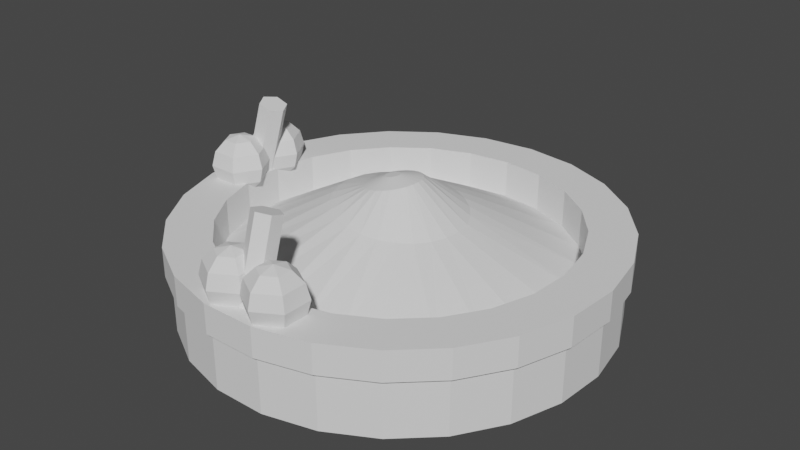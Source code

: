 # Source: fuente.blend  (saved by Blender 2.82.7; exported with 4.5.12 LTS)
import bpy
from mathutils import Matrix  # noqa: F401  (used for matrix-valued properties, if any)

bpy.ops.wm.read_factory_settings(use_empty=True)
scene = bpy.context.scene
scene.name = 'Scene'

# ---- collections
col_collection = bpy.data.collections.new('Collection'); scene.collection.children.link(col_collection)

# ---- world
world_world = bpy.data.worlds.new('World'); scene.world = world_world
world_world.use_nodes = True; world_world.node_tree.nodes.clear()
_N = world_world.node_tree.nodes; _L = world_world.node_tree.links
n0 = _N.new('ShaderNodeOutputWorld'); n0.name = 'World Output'; n0.location = (300, 300)
n1 = _N.new('ShaderNodeBackground'); n1.name = 'Background'; n1.location = (10, 300)
n1.inputs[0].default_value = (0.05088, 0.05088, 0.05088, 1.0)
_L.new(n1.outputs[0], n0.inputs[0])
n0.is_active_output = True
world_world.color = (0.05088, 0.05088, 0.05088)
world_world.use_sun_shadow = False
world_world.sun_shadow_jitter_overblur = 0.0

# ---- meshes
me_cylinder = bpy.data.meshes.new('Cylinder')
me_cylinder.from_pydata([(0.0, 1.0, -0.3), (0.0, 1.0, -0.02738), (0.2487, 0.9686, -0.3), (0.2487, 0.9686, -0.02738), (0.4818, 0.8763, -0.3), (0.4818, 0.8763, -0.02738), (0.6845, 0.729, -0.3), (0.6845, 0.729, -0.02738), (0.8443, 0.5358, -0.3), (0.8443, 0.5358, -0.02738), (0.9511, 0.309, -0.3), (0.9511, 0.309, -0.02738), (0.998, 0.06279, -0.3), (0.998, 0.06279, -0.02738), (0.9823, -0.1874, -0.3), (0.9823, -0.1874, -0.02738), (0.9048, -0.4258, -0.3), (0.9048, -0.4258, -0.02738), (0.7705, -0.6374, -0.3), (0.7705, -0.6374, -0.02738), (0.5878, -0.809, -0.3), (0.5878, -0.809, -0.02738), (0.3681, -0.9298, -0.3), (0.3681, -0.9298, -0.02738), (0.1253, -0.9921, -0.3), (0.1253, -0.9921, -0.02738), (-0.1253, -0.9921, -0.3), (-0.1253, -0.9921, -0.02738), (-0.3681, -0.9298, -0.3), (-0.3681, -0.9298, -0.02738), (-0.5878, -0.809, -0.3), (-0.5878, -0.809, -0.02738), (-0.7705, -0.6374, -0.3), (-0.7705, -0.6374, -0.02738), (-0.9048, -0.4258, -0.3), (-0.9048, -0.4258, -0.02738), (-0.9823, -0.1874, -0.3), (-0.9823, -0.1874, -0.02738), (-0.998, 0.06279, -0.3), (-0.998, 0.06279, -0.02738), (-0.9511, 0.309, -0.3), (-0.9511, 0.309, -0.02738), (-0.8443, 0.5358, -0.3), (-0.8443, 0.5358, -0.02738), (-0.6845, 0.729, -0.3), (-0.6845, 0.729, -0.02738), (-0.4818, 0.8763, -0.3), (-0.4818, 0.8763, -0.02738), (-0.2487, 0.9686, -0.3), (-0.2487, 0.9686, -0.02738), (0.2552, 0.9938, -0.02738), (-2.841e-09, 1.026, -0.02738), (0.4943, 0.8991, -0.02738), (0.7023, 0.7479, -0.02738), (0.8663, 0.5498, -0.02738), (0.9758, 0.3171, -0.02738), (1.024, 0.06442, -0.02738), (1.008, -0.1923, -0.02738), (0.9284, -0.4369, -0.02738), (0.7905, -0.654, -0.02738), (0.6031, -0.8301, -0.02738), (0.3777, -0.954, -0.02738), (0.1286, -1.018, -0.02738), (-0.1286, -1.018, -0.02738), (-0.3777, -0.954, -0.02738), (-0.6031, -0.8301, -0.02738), (-0.7905, -0.654, -0.02738), (-0.9284, -0.4368, -0.02738), (-1.008, -0.1923, -0.02738), (-1.024, 0.06442, -0.02738), (-0.9758, 0.3171, -0.02738), (-0.8663, 0.5498, -0.02738), (-0.7023, 0.7479, -0.02738), (-0.4943, 0.8991, -0.02738), (-0.2552, 0.9938, -0.02738), (0.2552, 0.9938, 0.1129), (-2.841e-09, 1.026, 0.1129), (0.4943, 0.8991, 0.1129), (0.7023, 0.7479, 0.1129), (0.8663, 0.5498, 0.1129), (0.9758, 0.3171, 0.1129), (1.024, 0.06442, 0.1129), (1.008, -0.1923, 0.1129), (0.9284, -0.4369, 0.1129), (0.7905, -0.654, 0.1129), (0.6031, -0.8301, 0.1129), (0.3777, -0.954, 0.1129), (0.1286, -1.018, 0.1129), (-0.1286, -1.018, 0.1129), (-0.3777, -0.954, 0.1129), (-0.6031, -0.8301, 0.1129), (-0.7905, -0.654, 0.1129), (-0.9284, -0.4368, 0.1129), (-1.008, -0.1923, 0.1129), (-1.024, 0.06442, 0.1129), (-0.9758, 0.3171, 0.1129), (-0.8663, 0.5498, 0.1129), (-0.7023, 0.7479, 0.1129), (-0.4943, 0.8991, 0.1129), (-0.2552, 0.9938, 0.1129), (0.2026, 0.7892, 0.1129), (3.74e-09, 0.8148, 0.1129), (0.3926, 0.7141, 0.1129), (0.5578, 0.594, 0.1129), (0.688, 0.4366, 0.1129), (0.775, 0.2518, 0.1129), (0.8132, 0.05116, 0.1129), (0.8004, -0.1527, 0.1129), (0.7373, -0.3469, 0.1129), (0.6279, -0.5194, 0.1129), (0.479, -0.6592, 0.1129), (0.3, -0.7576, 0.1129), (0.1021, -0.8084, 0.1129), (-0.1021, -0.8084, 0.1129), (-0.3, -0.7576, 0.1129), (-0.479, -0.6592, 0.1129), (-0.6279, -0.5194, 0.1129), (-0.7373, -0.3469, 0.1129), (-0.8004, -0.1527, 0.1129), (-0.8132, 0.05117, 0.1129), (-0.775, 0.2518, 0.1129), (-0.688, 0.4366, 0.1129), (-0.5578, 0.594, 0.1129), (-0.3926, 0.7141, 0.1129), (-0.2026, 0.7892, 0.1129), (-0.006429, 0.13, 0.3008), (-0.03914, 0.1343, 0.2941), (0.02422, 0.1176, 0.3071), (0.05089, 0.09787, 0.3126), (0.0719, 0.07194, 0.3169), (0.08594, 0.04149, 0.3197), (0.09212, 0.00843, 0.321), (0.09005, -0.02516, 0.3206), (0.07986, -0.05716, 0.3185), (0.0622, -0.08558, 0.3149), (0.03817, -0.1086, 0.3099), (0.009278, -0.1248, 0.304), (-0.02265, -0.1332, 0.2975), (-0.05562, -0.1332, 0.2907), (-0.08755, -0.1248, 0.2841), (-0.1164, -0.1086, 0.2782), (-0.1405, -0.08558, 0.2733), (-0.1581, -0.05716, 0.2696), (-0.1683, -0.02516, 0.2675), (-0.1704, 0.00843, 0.2671), (-0.1642, 0.04149, 0.2684), (-0.1502, 0.07194, 0.2713), (-0.1292, 0.09787, 0.2756), (-0.1025, 0.1176, 0.2811), (-0.07184, 0.13, 0.2874), (0.2026, 0.7892, -0.06779), (3.74e-09, 0.8148, -0.06779), (0.3926, 0.7141, -0.06779), (0.5578, 0.594, -0.06779), (0.688, 0.4366, -0.06779), (0.775, 0.2518, -0.06779), (0.8132, 0.05116, -0.06779), (0.8004, -0.1527, -0.06779), (0.7373, -0.3469, -0.06779), (0.6279, -0.5194, -0.06779), (0.479, -0.6592, -0.06779), (0.3, -0.7576, -0.06779), (0.1021, -0.8084, -0.06779), (-0.1021, -0.8084, -0.06779), (-0.3, -0.7576, -0.06779), (-0.479, -0.6592, -0.06779), (-0.6279, -0.5194, -0.06779), (-0.7373, -0.3469, -0.06779), (-0.8004, -0.1527, -0.06779), (-0.8132, 0.05117, -0.06779), (-0.775, 0.2518, -0.06779), (-0.688, 0.4366, -0.06779), (-0.5578, 0.594, -0.06779), (-0.3926, 0.7141, -0.06779), (-0.2026, 0.7892, -0.06779), (0.07614, 0.2984, 0.175), (-2.549e-08, 0.3081, 0.1836), (0.1475, 0.27, 0.1671), (0.2096, 0.2246, 0.1601), (0.2585, 0.1651, 0.1546), (0.2912, 0.0952, 0.151), (0.3056, 0.01934, 0.1494), (0.3007, -0.05773, 0.1499), (0.277, -0.1312, 0.1526), (0.2359, -0.1964, 0.1572), (0.18, -0.2492, 0.1634), (0.1127, -0.2864, 0.1709), (0.03837, -0.3056, 0.1793), (-0.03837, -0.3056, 0.1879), (-0.1127, -0.2864, 0.1962), (-0.18, -0.2492, 0.2037), (-0.2359, -0.1964, 0.21), (-0.277, -0.1312, 0.2146), (-0.3007, -0.05773, 0.2172), (-0.3056, 0.01934, 0.2178), (-0.2912, 0.0952, 0.2162), (-0.2585, 0.1651, 0.2125), (-0.2096, 0.2246, 0.207), (-0.1475, 0.27, 0.2001), (-0.07614, 0.2984, 0.1921), (-0.03267, 0.03514, 0.3235), (-0.0415, 0.03628, 0.3217), (-0.02438, 0.03179, 0.3252), (-0.01717, 0.02645, 0.3267), (-0.0115, 0.01944, 0.3279), (-0.007703, 0.01121, 0.3287), (-0.006034, 0.002278, 0.329), (-0.006593, -0.006798, 0.3289), (-0.009346, -0.01545, 0.3283), (-0.01412, -0.02313, 0.3273), (-0.02061, -0.02935, 0.326), (-0.02842, -0.03373, 0.3244), (-0.03705, -0.036, 0.3226), (-0.04596, -0.036, 0.3208), (-0.05459, -0.03373, 0.319), (-0.06239, -0.02935, 0.3174), (-0.06889, -0.02313, 0.3161), (-0.07366, -0.01545, 0.3151), (-0.07642, -0.006798, 0.3146), (-0.07697, 0.002278, 0.3144), (-0.07531, 0.01121, 0.3148), (-0.07151, 0.01944, 0.3156), (-0.06583, 0.02645, 0.3167), (-0.05863, 0.03179, 0.3182), (-0.05034, 0.03514, 0.3199)], [], [(0, 1, 3, 2), (2, 3, 5, 4), (4, 5, 7, 6), (6, 7, 9, 8), (8, 9, 11, 10), (10, 11, 13, 12), (12, 13, 15, 14), (14, 15, 17, 16), (16, 17, 19, 18), (18, 19, 21, 20), (20, 21, 23, 22), (22, 23, 25, 24), (24, 25, 27, 26), (26, 27, 29, 28), (28, 29, 31, 30), (30, 31, 33, 32), (32, 33, 35, 34), (34, 35, 37, 36), (36, 37, 39, 38), (38, 39, 41, 40), (40, 41, 43, 42), (42, 43, 45, 44), (44, 45, 47, 46), (39, 37, 68, 69), (46, 47, 49, 48), (48, 49, 1, 0), (0, 2, 4, 6, 8, 10, 12, 14, 16, 18, 20, 22, 24, 26, 28, 30, 32, 34, 36, 38, 40, 42, 44, 46, 48), (69, 68, 93, 94), (49, 47, 73, 74), (5, 3, 50, 52), (15, 13, 56, 57), (25, 23, 61, 62), (35, 33, 66, 67), (45, 43, 71, 72), (11, 9, 54, 55), (21, 19, 59, 60), (31, 29, 64, 65), (41, 39, 69, 70), (1, 49, 74, 51), (7, 5, 52, 53), (17, 15, 57, 58), (3, 1, 51, 50), (27, 25, 62, 63), (37, 35, 67, 68), (47, 45, 72, 73), (13, 11, 55, 56), (23, 21, 60, 61), (33, 31, 65, 66), (43, 41, 70, 71), (9, 7, 53, 54), (19, 17, 58, 59), (29, 27, 63, 64), (81, 80, 105, 106), (62, 61, 86, 87), (55, 54, 79, 80), (70, 69, 94, 95), (63, 62, 87, 88), (56, 55, 80, 81), (71, 70, 95, 96), (64, 63, 88, 89), (57, 56, 81, 82), (72, 71, 96, 97), (65, 64, 89, 90), (58, 57, 82, 83), (73, 72, 97, 98), (50, 51, 76, 75), (66, 65, 90, 91), (59, 58, 83, 84), (74, 73, 98, 99), (52, 50, 75, 77), (67, 66, 91, 92), (60, 59, 84, 85), (51, 74, 99, 76), (53, 52, 77, 78), (68, 67, 92, 93), (61, 60, 85, 86), (54, 53, 78, 79), (108, 107, 157, 158), (96, 95, 120, 121), (89, 88, 113, 114), (82, 81, 106, 107), (97, 96, 121, 122), (90, 89, 114, 115), (83, 82, 107, 108), (98, 97, 122, 123), (75, 76, 101, 100), (91, 90, 115, 116), (84, 83, 108, 109), (99, 98, 123, 124), (77, 75, 100, 102), (92, 91, 116, 117), (85, 84, 109, 110), (76, 99, 124, 101), (78, 77, 102, 103), (93, 92, 117, 118), (86, 85, 110, 111), (79, 78, 103, 104), (94, 93, 118, 119), (87, 86, 111, 112), (80, 79, 104, 105), (95, 94, 119, 120), (88, 87, 112, 113), (138, 137, 212, 213), (123, 122, 172, 173), (100, 101, 151, 150), (116, 115, 165, 166), (109, 108, 158, 159), (124, 123, 173, 174), (102, 100, 150, 152), (117, 116, 166, 167), (110, 109, 159, 160), (101, 124, 174, 151), (103, 102, 152, 153), (118, 117, 167, 168), (111, 110, 160, 161), (104, 103, 153, 154), (119, 118, 168, 169), (112, 111, 161, 162), (105, 104, 154, 155), (120, 119, 169, 170), (113, 112, 162, 163), (106, 105, 155, 156), (121, 120, 170, 171), (114, 113, 163, 164), (107, 106, 156, 157), (122, 121, 171, 172), (115, 114, 164, 165), (176, 175, 150, 151), (175, 177, 152, 150), (177, 178, 153, 152), (178, 179, 154, 153), (179, 180, 155, 154), (180, 181, 156, 155), (181, 182, 157, 156), (182, 183, 158, 157), (183, 184, 159, 158), (184, 185, 160, 159), (185, 186, 161, 160), (186, 187, 162, 161), (187, 188, 163, 162), (188, 189, 164, 163), (189, 190, 165, 164), (190, 191, 166, 165), (191, 192, 167, 166), (192, 193, 168, 167), (193, 194, 169, 168), (194, 195, 170, 169), (195, 196, 171, 170), (196, 197, 172, 171), (197, 198, 173, 172), (198, 199, 174, 173), (199, 176, 151, 174), (126, 125, 175, 176), (125, 127, 177, 175), (127, 128, 178, 177), (128, 129, 179, 178), (129, 130, 180, 179), (130, 131, 181, 180), (131, 132, 182, 181), (132, 133, 183, 182), (133, 134, 184, 183), (134, 135, 185, 184), (135, 136, 186, 185), (136, 137, 187, 186), (137, 138, 188, 187), (138, 139, 189, 188), (139, 140, 190, 189), (140, 141, 191, 190), (141, 142, 192, 191), (142, 143, 193, 192), (143, 144, 194, 193), (144, 145, 195, 194), (145, 146, 196, 195), (146, 147, 197, 196), (147, 148, 198, 197), (148, 149, 199, 198), (149, 126, 176, 199), (200, 201, 224, 223, 222, 221, 220, 219, 218, 217, 216, 215, 214, 213, 212, 211, 210, 209, 208, 207, 206, 205, 204, 203, 202), (131, 130, 205, 206), (146, 145, 220, 221), (139, 138, 213, 214), (132, 131, 206, 207), (147, 146, 221, 222), (140, 139, 214, 215), (133, 132, 207, 208), (148, 147, 222, 223), (125, 126, 201, 200), (141, 140, 215, 216), (134, 133, 208, 209), (149, 148, 223, 224), (127, 125, 200, 202), (142, 141, 216, 217), (135, 134, 209, 210), (126, 149, 224, 201), (128, 127, 202, 203), (143, 142, 217, 218), (136, 135, 210, 211), (129, 128, 203, 204), (144, 143, 218, 219), (137, 136, 211, 212), (130, 129, 204, 205), (145, 144, 219, 220)])
_uv = me_cylinder.uv_layers.new(name='UVMap')
_uv.uv.foreach_set('vector', [0.9511, 0.6024, 0.8945, 0.6024, 0.8945, 0.5475, 0.9511, 0.5475, 0.9511, 0.5475, 0.8945, 0.5475, 0.8945, 0.496, 0.9511, 0.496, 0.9511, 0.496, 0.8945, 0.496, 0.8945, 0.4512, 0.9511, 0.4512, 0.3921, 0.7926, 0.3355, 0.7926, 0.3355, 0.7523, 0.3921, 0.7523, 0.3921, 0.7523, 0.3355, 0.7523, 0.3355, 0.7038, 0.3921, 0.7038, 0.3921, 0.7038, 0.3355, 0.7038, 0.3355, 0.6502, 0.3921, 0.6502, 0.3921, 0.6502, 0.3355, 0.6502, 0.3355, 0.5948, 0.3921, 0.5948, 0.3921, 0.5948, 0.3355, 0.5948, 0.3355, 0.5412, 0.3921, 0.5412, 0.3921, 0.5412, 0.3355, 0.5412, 0.3355, 0.4927, 0.3921, 0.4927, 0.3921, 0.4927, 0.3355, 0.4927, 0.3355, 0.4523, 0.3921, 0.4523, 0.8476, 0.0, 0.9042, 1.316e-08, 0.9042, 0.04479, 0.8476, 0.04479, 0.8476, 0.04479, 0.9042, 0.04479, 0.9042, 0.09626, 0.8476, 0.09626, 0.8476, 0.09626, 0.9042, 0.09626, 0.9042, 0.1512, 0.8476, 0.1512, 0.8476, 0.1512, 0.9042, 0.1512, 0.9042, 0.2061, 0.8476, 0.2061, 0.8476, 0.2061, 0.9042, 0.2061, 0.9042, 0.2576, 0.8476, 0.2576, 0.8476, 0.2576, 0.9042, 0.2576, 0.9042, 0.3024, 0.8476, 0.3024, 0.8379, 0.4512, 0.8945, 0.4512, 0.8945, 0.496, 0.8379, 0.496, 0.8379, 0.496, 0.8945, 0.496, 0.8945, 0.5475, 0.8379, 0.5475, 0.8379, 0.5475, 0.8945, 0.5475, 0.8945, 0.6024, 0.8379, 0.6024, 0.8379, 0.6024, 0.8945, 0.6024, 0.8945, 0.6573, 0.8379, 0.6573, 0.8379, 0.6573, 0.8945, 0.6573, 0.8945, 0.7088, 0.8379, 0.7088, 0.8379, 0.7088, 0.8945, 0.7088, 0.8945, 0.7536, 0.8379, 0.7536, 0.9511, 0.7536, 0.8945, 0.7536, 0.8945, 0.7088, 0.9511, 0.7088, 0.2, 0.4466, 0.2519, 0.4431, 0.2529, 0.4487, 0.1996, 0.4523, 0.9511, 0.7088, 0.8945, 0.7088, 0.8945, 0.6573, 0.9511, 0.6573, 0.9511, 0.6573, 0.8945, 0.6573, 0.8945, 0.6024, 0.9511, 0.6024, 0.4309, 0.7266, 0.4243, 0.6717, 0.4309, 0.6167, 0.45, 0.5653, 0.4806, 0.5205, 0.5207, 0.4852, 0.5678, 0.4616, 0.6189, 0.4512, 0.6709, 0.4547, 0.7204, 0.4718, 0.7643, 0.5015, 0.7999, 0.5418, 0.825, 0.5904, 0.8379, 0.644, 0.8379, 0.6993, 0.825, 0.753, 0.7999, 0.8015, 0.7643, 0.8418, 0.7204, 0.8715, 0.6709, 0.8886, 0.6189, 0.8921, 0.5678, 0.8817, 0.5207, 0.8581, 0.4806, 0.8228, 0.45, 0.7781, 0.9709, 0.1551, 0.9709, 0.2115, 0.9417, 0.2115, 0.9417, 0.1551, 0.01192, 0.2811, 0.03108, 0.3326, 0.02635, 0.3353, 0.006692, 0.2825, 0.03108, 0.1198, 0.01192, 0.1712, 0.006692, 0.1698, 0.02635, 0.117, 0.2519, 0.009207, 0.2, 0.005731, 0.1996, 0.0, 0.2529, 0.003566, 0.419, 0.1985, 0.406, 0.1448, 0.4111, 0.1427, 0.4243, 0.1978, 0.3014, 0.426, 0.3453, 0.3963, 0.3488, 0.4007, 0.3037, 0.4312, 0.06167, 0.3773, 0.1018, 0.4126, 0.09887, 0.4175, 0.05773, 0.3813, 0.1489, 0.0161, 0.1018, 0.03968, 0.09887, 0.03483, 0.1472, 0.01064, 0.381, 0.09634, 0.3453, 0.05598, 0.3488, 0.05155, 0.3853, 0.09296, 0.381, 0.356, 0.406, 0.3075, 0.4111, 0.3096, 0.3853, 0.3593, 0.1489, 0.4362, 0.2, 0.4466, 0.1996, 0.4523, 0.1472, 0.4417, 0.005398, 0.2262, 0.01192, 0.2811, 0.006692, 0.2825, 0.0, 0.2262, 0.06167, 0.07497, 0.03108, 0.1198, 0.02635, 0.117, 0.05773, 0.07103, 0.3014, 0.02631, 0.2519, 0.009207, 0.2529, 0.003566, 0.3037, 0.02112, 0.01192, 0.1712, 0.005398, 0.2262, 0.0, 0.2262, 0.006692, 0.1698, 0.419, 0.2538, 0.419, 0.1985, 0.4243, 0.1978, 0.4243, 0.2546, 0.2519, 0.4431, 0.3014, 0.426, 0.3037, 0.4312, 0.2529, 0.4487, 0.03108, 0.3326, 0.06167, 0.3773, 0.05773, 0.3813, 0.02635, 0.3353, 0.2, 0.005731, 0.1489, 0.0161, 0.1472, 0.01064, 0.1996, 0.0, 0.406, 0.1448, 0.381, 0.09634, 0.3853, 0.09296, 0.4111, 0.1427, 0.3453, 0.3963, 0.381, 0.356, 0.3853, 0.3593, 0.3488, 0.4007, 0.1018, 0.4126, 0.1489, 0.4362, 0.1472, 0.4417, 0.09887, 0.4175, 0.1018, 0.03968, 0.06167, 0.07497, 0.05773, 0.07103, 0.09887, 0.03483, 0.3453, 0.05598, 0.3014, 0.02631, 0.3037, 0.02112, 0.3488, 0.05155, 0.406, 0.3075, 0.419, 0.2538, 0.4243, 0.2546, 0.4111, 0.3096, 0.4344, 0.1565, 0.4572, 0.1051, 0.494, 0.1301, 0.4759, 0.1709, 0.9803, 0.6627, 0.9803, 0.7155, 0.9511, 0.7155, 0.9511, 0.6627, 0.4212, 0.7103, 0.4212, 0.7601, 0.3921, 0.7601, 0.3921, 0.7103, 0.9709, 0.09876, 0.9709, 0.1551, 0.9417, 0.1551, 0.9417, 0.09876, 0.9803, 0.6064, 0.9803, 0.6627, 0.9511, 0.6627, 0.9511, 0.6064, 0.4212, 0.6553, 0.4212, 0.7103, 0.3921, 0.7103, 0.3921, 0.6553, 0.9709, 0.04595, 0.9709, 0.09876, 0.9417, 0.09876, 0.9417, 0.04595, 0.9803, 0.55, 0.9803, 0.6064, 0.9511, 0.6064, 0.9511, 0.55, 0.4212, 0.5985, 0.4212, 0.6553, 0.3921, 0.6553, 0.3921, 0.5985, 0.9709, 1.316e-08, 0.9709, 0.04595, 0.9417, 0.04595, 0.9417, 0.0, 0.9803, 0.4972, 0.9803, 0.55, 0.9511, 0.55, 0.9511, 0.4972, 0.4212, 0.5435, 0.4212, 0.5985, 0.3921, 0.5985, 0.3921, 0.5435, 1.0, 0.2643, 1.0, 0.3102, 0.9709, 0.3102, 0.9709, 0.2643, 1.0, 0.09876, 1.0, 0.1551, 0.9709, 0.1551, 0.9709, 0.09876, 0.9803, 0.4512, 0.9803, 0.4972, 0.9511, 0.4972, 0.9511, 0.4512, 0.4212, 0.4937, 0.4212, 0.5435, 0.3921, 0.5435, 0.3921, 0.4937, 1.0, 0.2115, 1.0, 0.2643, 0.9709, 0.2643, 0.9709, 0.2115, 1.0, 0.04595, 1.0, 0.09876, 0.9709, 0.09876, 0.9709, 0.04595, 0.9709, 0.2643, 0.9709, 0.3102, 0.9417, 0.3102, 0.9417, 0.2643, 0.4212, 0.4523, 0.4212, 0.4937, 0.3921, 0.4937, 0.3921, 0.4523, 1.0, 0.1551, 1.0, 0.2115, 0.9709, 0.2115, 0.9709, 0.1551, 1.0, 0.0, 1.0, 0.04595, 0.9709, 0.04595, 0.9709, 0.0, 0.9709, 0.2115, 0.9709, 0.2643, 0.9417, 0.2643, 0.9417, 0.2115, 0.9803, 0.7155, 0.9803, 0.7615, 0.9511, 0.7615, 0.9511, 0.7155, 0.4212, 0.7601, 0.4212, 0.8015, 0.3921, 0.8015, 0.3921, 0.7601, 0.913, 0.826, 0.913, 0.8697, 0.8755, 0.8697, 0.8755, 0.826, 0.8378, 0.1565, 0.8476, 0.2123, 0.8041, 0.2152, 0.7963, 0.1709, 0.662, 0.4512, 0.6088, 0.4512, 0.6144, 0.405, 0.6566, 0.405, 0.4243, 0.2123, 0.4344, 0.1565, 0.4759, 0.1709, 0.4679, 0.2152, 0.8153, 0.1051, 0.8378, 0.1565, 0.7963, 0.1709, 0.7784, 0.1301, 0.7135, 0.4371, 0.662, 0.4512, 0.6566, 0.405, 0.6975, 0.3938, 0.4275, 0.269, 0.4243, 0.2123, 0.4679, 0.2152, 0.4704, 0.2602, 0.7815, 0.06139, 0.8153, 0.1051, 0.7784, 0.1301, 0.7516, 0.09537, 0.6365, 0.0, 0.6892, 0.007116, 0.6783, 0.05227, 0.6364, 0.04662, 0.7601, 0.4098, 0.7135, 0.4371, 0.6975, 0.3938, 0.7346, 0.3721, 0.4438, 0.323, 0.4275, 0.269, 0.4704, 0.2602, 0.4834, 0.3031, 0.7386, 0.02802, 0.7815, 0.06139, 0.7516, 0.09537, 0.7175, 0.06887, 0.5838, 0.007116, 0.6365, 0.0, 0.6364, 0.04662, 0.5945, 0.05227, 0.799, 0.3709, 0.7601, 0.4098, 0.7346, 0.3721, 0.7654, 0.3412, 0.4722, 0.3709, 0.4438, 0.323, 0.4834, 0.3031, 0.5059, 0.3412, 0.6892, 0.007116, 0.7386, 0.02802, 0.7175, 0.06887, 0.6783, 0.05227, 0.5343, 0.02802, 0.5838, 0.007116, 0.5945, 0.05227, 0.5552, 0.06887, 0.8276, 0.323, 0.799, 0.3709, 0.7654, 0.3412, 0.7881, 0.3031, 0.5108, 0.4098, 0.4722, 0.3709, 0.5059, 0.3412, 0.5366, 0.3721, 0.4912, 0.06139, 0.5343, 0.02802, 0.5552, 0.06887, 0.521, 0.09537, 0.8441, 0.269, 0.8276, 0.323, 0.7881, 0.3031, 0.8013, 0.2602, 0.5574, 0.4371, 0.5108, 0.4098, 0.5366, 0.3721, 0.5735, 0.3938, 0.4572, 0.1051, 0.4912, 0.06139, 0.521, 0.09537, 0.494, 0.1301, 0.8476, 0.2123, 0.8441, 0.269, 0.8013, 0.2602, 0.8041, 0.2152, 0.6088, 0.4512, 0.5574, 0.4371, 0.5735, 0.3938, 0.6144, 0.405, 0.1808, 0.6583, 0.1742, 0.6605, 0.1703, 0.6393, 0.1721, 0.6387, 0.9417, 0.2444, 0.9417, 0.2773, 0.9042, 0.2773, 0.9042, 0.2444, 0.9417, 0.1161, 0.9417, 0.1612, 0.9042, 0.1612, 0.9042, 0.1161, 0.9505, 0.7536, 0.9505, 0.7865, 0.913, 0.7865, 0.913, 0.7536, 0.913, 0.7865, 0.913, 0.826, 0.8755, 0.826, 0.8755, 0.7865, 0.9417, 0.2049, 0.9417, 0.2444, 0.9042, 0.2444, 0.9042, 0.2049, 0.9417, 0.07242, 0.9417, 0.1161, 0.9042, 0.1161, 0.9042, 0.07242, 0.8379, 0.7901, 0.8379, 0.7536, 0.8755, 0.7536, 0.8755, 0.7901, 0.913, 0.7536, 0.913, 0.7865, 0.8755, 0.7865, 0.8755, 0.7536, 0.9417, 0.1612, 0.9417, 0.2049, 0.9042, 0.2049, 0.9042, 0.1612, 0.9417, 0.03288, 0.9417, 0.07242, 0.9042, 0.07242, 0.9042, 0.03288, 0.8379, 0.8321, 0.8379, 0.7901, 0.8755, 0.7901, 0.8755, 0.8321, 0.9505, 0.9585, 0.9505, 0.9981, 0.913, 0.9981, 0.913, 0.9585, 0.9417, 1.316e-08, 0.9417, 0.03288, 0.9042, 0.03288, 0.9042, 0.0, 0.8379, 0.8768, 0.8379, 0.8321, 0.8755, 0.8321, 0.8755, 0.8768, 0.9505, 0.9148, 0.9505, 0.9585, 0.913, 0.9585, 0.913, 0.9148, 0.913, 0.9585, 0.913, 0.9981, 0.8755, 0.9981, 0.8755, 0.9585, 0.8379, 0.9216, 0.8379, 0.8768, 0.8755, 0.8768, 0.8755, 0.9216, 0.9505, 0.8697, 0.9505, 0.9148, 0.913, 0.9148, 0.913, 0.8697, 0.913, 0.9148, 0.913, 0.9585, 0.8755, 0.9585, 0.8755, 0.9148, 0.8379, 0.9635, 0.8379, 0.9216, 0.8755, 0.9216, 0.8755, 0.9635, 0.9505, 0.826, 0.9505, 0.8697, 0.913, 0.8697, 0.913, 0.826, 0.913, 0.8697, 0.913, 0.9148, 0.8755, 0.9148, 0.8755, 0.8697, 0.8379, 1.0, 0.8379, 0.9635, 0.8755, 0.9635, 0.8755, 1.0, 0.9505, 0.7865, 0.9505, 0.826, 0.913, 0.826, 0.913, 0.7865, 0.1438, 0.5686, 0.1296, 0.5758, 0.07817, 0.4797, 0.1164, 0.4606, 0.1296, 0.5758, 0.1176, 0.5865, 0.04565, 0.5084, 0.07817, 0.4797, 0.1176, 0.5865, 0.1084, 0.6002, 0.02083, 0.5448, 0.04565, 0.5084, 0.1084, 0.6002, 0.1027, 0.616, 0.005291, 0.5867, 0.02083, 0.5448, 0.1027, 0.616, 0.1008, 0.6329, 0.0, 0.6314, 0.005291, 0.5867, 0.1008, 0.6329, 0.1028, 0.6498, 0.005291, 0.6762, 0.0, 0.6314, 0.1028, 0.6498, 0.1087, 0.6657, 0.02083, 0.7181, 0.005291, 0.6762, 0.1087, 0.6657, 0.118, 0.6795, 0.04565, 0.7547, 0.02083, 0.7181, 0.118, 0.6795, 0.1302, 0.6905, 0.07817, 0.7835, 0.04565, 0.7547, 0.1302, 0.6905, 0.1444, 0.6978, 0.1164, 0.8028, 0.07817, 0.7835, 0.1444, 0.6978, 0.1599, 0.7011, 0.1578, 0.8114, 0.1164, 0.8028, 0.1599, 0.7011, 0.1755, 0.7002, 0.2, 0.8087, 0.1578, 0.8114, 0.1755, 0.7002, 0.1905, 0.695, 0.2401, 0.7949, 0.2, 0.8087, 0.1905, 0.695, 0.2037, 0.686, 0.2758, 0.7708, 0.2401, 0.7949, 0.2037, 0.686, 0.2144, 0.6737, 0.3047, 0.738, 0.2758, 0.7708, 0.2144, 0.6737, 0.2219, 0.6588, 0.325, 0.6985, 0.3047, 0.738, 0.2219, 0.6588, 0.2257, 0.6424, 0.3355, 0.6549, 0.325, 0.6985, 0.2257, 0.6424, 0.2256, 0.6254, 0.3355, 0.6098, 0.3355, 0.6549, 0.2256, 0.6254, 0.2216, 0.6088, 0.325, 0.5661, 0.3355, 0.6098, 0.2216, 0.6088, 0.214, 0.5939, 0.3047, 0.5265, 0.325, 0.5661, 0.214, 0.5939, 0.2032, 0.5814, 0.2758, 0.4936, 0.3047, 0.5265, 0.2032, 0.5814, 0.1899, 0.5722, 0.2401, 0.4693, 0.2758, 0.4936, 0.1899, 0.5722, 0.1749, 0.5668, 0.2, 0.4553, 0.2401, 0.4693, 0.1749, 0.5668, 0.1592, 0.5656, 0.1578, 0.4523, 0.2, 0.4553, 0.1592, 0.5656, 0.1438, 0.5686, 0.1164, 0.4606, 0.1578, 0.4523, 0.1604, 0.6032, 0.1541, 0.6063, 0.1296, 0.5758, 0.1438, 0.5686, 0.1541, 0.6063, 0.1488, 0.611, 0.1176, 0.5865, 0.1296, 0.5758, 0.1488, 0.611, 0.1447, 0.617, 0.1084, 0.6002, 0.1176, 0.5865, 0.1447, 0.617, 0.1421, 0.6239, 0.1027, 0.616, 0.1084, 0.6002, 0.1421, 0.6239, 0.1413, 0.6313, 0.1008, 0.6329, 0.1027, 0.616, 0.1413, 0.6313, 0.1421, 0.6387, 0.1028, 0.6498, 0.1008, 0.6329, 0.1421, 0.6387, 0.1447, 0.6456, 0.1087, 0.6657, 0.1028, 0.6498, 0.1447, 0.6456, 0.1488, 0.6516, 0.118, 0.6795, 0.1087, 0.6657, 0.1488, 0.6516, 0.1541, 0.6564, 0.1302, 0.6905, 0.118, 0.6795, 0.1541, 0.6564, 0.1604, 0.6596, 0.1444, 0.6978, 0.1302, 0.6905, 0.1604, 0.6596, 0.1673, 0.661, 0.1599, 0.7011, 0.1444, 0.6978, 0.1673, 0.661, 0.1742, 0.6605, 0.1755, 0.7002, 0.1599, 0.7011, 0.1742, 0.6605, 0.1808, 0.6583, 0.1905, 0.695, 0.1755, 0.7002, 0.1808, 0.6583, 0.1867, 0.6543, 0.2037, 0.686, 0.1905, 0.695, 0.1867, 0.6543, 0.1914, 0.6489, 0.2144, 0.6737, 0.2037, 0.686, 0.1914, 0.6489, 0.1948, 0.6424, 0.2219, 0.6588, 0.2144, 0.6737, 0.1948, 0.6424, 0.1965, 0.6352, 0.2257, 0.6424, 0.2219, 0.6588, 0.1965, 0.6352, 0.1965, 0.6278, 0.2256, 0.6254, 0.2257, 0.6424, 0.1965, 0.6278, 0.1948, 0.6206, 0.2216, 0.6088, 0.2256, 0.6254, 0.1948, 0.6206, 0.1914, 0.6141, 0.214, 0.5939, 0.2216, 0.6088, 0.1914, 0.6141, 0.1867, 0.6086, 0.2032, 0.5814, 0.214, 0.5939, 0.1867, 0.6086, 0.1808, 0.6046, 0.1899, 0.5722, 0.2032, 0.5814, 0.1808, 0.6046, 0.1742, 0.6023, 0.1749, 0.5668, 0.1899, 0.5722, 0.1742, 0.6023, 0.1672, 0.6018, 0.1592, 0.5656, 0.1749, 0.5668, 0.1672, 0.6018, 0.1604, 0.6032, 0.1438, 0.5686, 0.1592, 0.5656, 0.1649, 0.6246, 0.1666, 0.6238, 0.1684, 0.6234, 0.1703, 0.6235, 0.1721, 0.6242, 0.1737, 0.6253, 0.175, 0.6267, 0.1759, 0.6285, 0.1764, 0.6304, 0.1764, 0.6324, 0.1759, 0.6344, 0.175, 0.6361, 0.1737, 0.6376, 0.1721, 0.6387, 0.1703, 0.6393, 0.1684, 0.6394, 0.1666, 0.639, 0.1649, 0.6382, 0.1635, 0.6369, 0.1623, 0.6352, 0.1617, 0.6334, 0.1614, 0.6314, 0.1617, 0.6294, 0.1623, 0.6275, 0.1634, 0.6259, 0.1421, 0.6387, 0.1413, 0.6313, 0.1614, 0.6314, 0.1617, 0.6334, 0.1867, 0.6086, 0.1914, 0.6141, 0.175, 0.6267, 0.1737, 0.6253, 0.1867, 0.6543, 0.1808, 0.6583, 0.1721, 0.6387, 0.1737, 0.6376, 0.1447, 0.6456, 0.1421, 0.6387, 0.1617, 0.6334, 0.1623, 0.6352, 0.1808, 0.6046, 0.1867, 0.6086, 0.1737, 0.6253, 0.1721, 0.6242, 0.1914, 0.6489, 0.1867, 0.6543, 0.1737, 0.6376, 0.175, 0.6361, 0.1488, 0.6516, 0.1447, 0.6456, 0.1623, 0.6352, 0.1635, 0.6369, 0.1742, 0.6023, 0.1808, 0.6046, 0.1721, 0.6242, 0.1703, 0.6235, 0.1541, 0.6063, 0.1604, 0.6032, 0.1666, 0.6238, 0.1649, 0.6246, 0.1948, 0.6424, 0.1914, 0.6489, 0.175, 0.6361, 0.1759, 0.6344, 0.1541, 0.6564, 0.1488, 0.6516, 0.1635, 0.6369, 0.1649, 0.6382, 0.1672, 0.6018, 0.1742, 0.6023, 0.1703, 0.6235, 0.1684, 0.6234, 0.1488, 0.611, 0.1541, 0.6063, 0.1649, 0.6246, 0.1634, 0.6259, 0.1965, 0.6352, 0.1948, 0.6424, 0.1759, 0.6344, 0.1764, 0.6324, 0.1604, 0.6596, 0.1541, 0.6564, 0.1649, 0.6382, 0.1666, 0.639, 0.1604, 0.6032, 0.1672, 0.6018, 0.1684, 0.6234, 0.1666, 0.6238, 0.1447, 0.617, 0.1488, 0.611, 0.1634, 0.6259, 0.1623, 0.6275, 0.1965, 0.6278, 0.1965, 0.6352, 0.1764, 0.6324, 0.1764, 0.6304, 0.1673, 0.661, 0.1604, 0.6596, 0.1666, 0.639, 0.1684, 0.6394, 0.1421, 0.6239, 0.1447, 0.617, 0.1623, 0.6275, 0.1617, 0.6294, 0.1948, 0.6206, 0.1965, 0.6278, 0.1764, 0.6304, 0.1759, 0.6285, 0.1742, 0.6605, 0.1673, 0.661, 0.1684, 0.6394, 0.1703, 0.6393, 0.1413, 0.6313, 0.1421, 0.6239, 0.1617, 0.6294, 0.1614, 0.6314, 0.1914, 0.6141, 0.1948, 0.6206, 0.1759, 0.6285, 0.175, 0.6267])
me_cylinder.use_remesh_fix_poles = True
me_cylinder.use_remesh_preserve_attributes = False
me_cylinder.use_mirror_vertex_groups = False
me_cylinder.update()
me_sphere_002 = bpy.data.meshes.new('Sphere.002')
me_sphere_002.from_pydata([(-3.725e-09, 0.5, 0.866), (-3.725e-09, 0.866, 0.5), (-3.725e-09, 1.0, -3.254e-08), (-3.725e-09, 0.866, -0.5), (-3.725e-09, 0.5, -0.866), (-1.345e-07, -8.748e-08, 1.0), (0.433, 0.25, 0.866), (0.75, 0.433, 0.5), (0.866, 0.5, -3.254e-08), (0.75, 0.433, -0.5), (0.433, 0.25, -0.866), (0.433, -0.25, 0.866), (0.75, -0.433, 0.5), (0.866, -0.5, -3.254e-08), (0.75, -0.433, -0.5), (0.433, -0.25, -0.866), (-8.979e-08, -0.5, 0.866), (-1.345e-07, -0.866, 0.5), (-1.345e-07, -1.0, -3.254e-08), (-7.489e-08, -0.866, -0.5), (-1.047e-07, -0.5, -0.866), (-3.725e-09, -1.199e-08, -1.0), (-0.433, -0.25, 0.866), (-0.75, -0.433, 0.5), (-0.866, -0.5, -3.254e-08), (-0.75, -0.433, -0.5), (-0.433, -0.25, -0.866), (-0.433, 0.25, 0.866), (-0.75, 0.433, 0.5), (-0.866, 0.5, -3.254e-08), (-0.75, 0.433, -0.5), (-0.433, 0.25, -0.866), (1.646, 0.5, 0.866), (1.646, 0.866, 0.5), (1.646, 1.0, 8.667e-08), (1.646, 0.866, -0.5), (1.646, 0.5, -0.866), (1.646, -5.643e-07, 1.0), (2.079, 0.25, 0.866), (2.396, 0.433, 0.5), (2.512, 0.5, 8.667e-08), (2.396, 0.433, -0.5), (2.079, 0.25, -0.866), (2.079, -0.25, 0.866), (2.396, -0.433, 0.5), (2.512, -0.5, 8.667e-08), (2.396, -0.433, -0.5), (2.079, -0.25, -0.866), (1.646, -0.5, 0.866), (1.646, -0.866, 0.5), (1.646, -1.0, 8.667e-08), (1.646, -0.866, -0.5), (1.646, -0.5, -0.866), (1.646, -4.888e-07, -1.0), (1.213, -0.25, 0.866), (0.8962, -0.433, 0.5), (0.7802, -0.5, 8.667e-08), (0.8962, -0.433, -0.5), (1.213, -0.25, -0.866), (1.213, 0.25, 0.866), (0.8962, 0.433, 0.5), (0.7802, 0.5, 8.667e-08), (0.8962, 0.433, -0.5), (1.213, 0.25, -0.866), (0.7373, 0.3237, -0.9812), (0.7373, 1.197, 1.861), (1.15, 0.09605, -0.9112), (1.15, 0.9693, 1.931), (1.15, -0.3593, -0.7713), (1.15, 0.514, 2.071), (0.7373, -0.587, -0.7013), (0.7373, 0.2863, 2.141), (0.3248, -0.3593, -0.7713), (0.3248, 0.514, 2.071), (0.3248, 0.09605, -0.9112), (0.3248, 0.9693, 1.931)], [], [(3, 2, 8, 9), (1, 0, 6, 7), (4, 3, 9, 10), (2, 1, 7, 8), (0, 5, 6), (21, 4, 10), (10, 9, 14, 15), (8, 7, 12, 13), (6, 5, 11), (21, 10, 15), (9, 8, 13, 14), (7, 6, 11, 12), (15, 14, 19, 20), (13, 12, 17, 18), (11, 5, 16), (21, 15, 20), (14, 13, 18, 19), (12, 11, 16, 17), (20, 19, 25, 26), (18, 17, 23, 24), (16, 5, 22), (21, 20, 26), (19, 18, 24, 25), (17, 16, 22, 23), (24, 23, 28, 29), (22, 5, 27), (21, 26, 31), (25, 24, 29, 30), (23, 22, 27, 28), (26, 25, 30, 31), (27, 5, 0), (21, 31, 4), (30, 29, 2, 3), (28, 27, 0, 1), (31, 30, 3, 4), (29, 28, 1, 2), (35, 34, 40, 41), (33, 32, 38, 39), (36, 35, 41, 42), (34, 33, 39, 40), (32, 37, 38), (53, 36, 42), (42, 41, 46, 47), (40, 39, 44, 45), (38, 37, 43), (53, 42, 47), (41, 40, 45, 46), (39, 38, 43, 44), (47, 46, 51, 52), (45, 44, 49, 50), (43, 37, 48), (53, 47, 52), (46, 45, 50, 51), (44, 43, 48, 49), (52, 51, 57, 58), (50, 49, 55, 56), (48, 37, 54), (53, 52, 58), (51, 50, 56, 57), (49, 48, 54, 55), (56, 55, 60, 61), (54, 37, 59), (53, 58, 63), (57, 56, 61, 62), (55, 54, 59, 60), (58, 57, 62, 63), (59, 37, 32), (53, 63, 36), (62, 61, 34, 35), (60, 59, 32, 33), (63, 62, 35, 36), (61, 60, 33, 34), (64, 65, 67, 66), (66, 67, 69, 68), (68, 69, 71, 70), (70, 71, 73, 72), (67, 65, 75, 73, 71, 69), (72, 73, 75, 74), (74, 75, 65, 64), (64, 66, 68, 70, 72, 74)])
_uv = me_sphere_002.uv_layers.new(name='UVMap')
_uv.uv.foreach_set('vector', [0.6667, 0.3333, 0.6667, 0.5, 0.5, 0.5, 0.5, 0.3333, 0.6667, 0.6667, 0.6667, 0.8333, 0.5, 0.8333, 0.5, 0.6667, 0.6667, 0.1667, 0.6667, 0.3333, 0.5, 0.3333, 0.5, 0.1667, 0.6667, 0.5, 0.6667, 0.6667, 0.5, 0.6667, 0.5, 0.5, 0.6667, 0.8333, 0.5833, 1.0, 0.5, 0.8333, 0.5833, 0.0, 0.6667, 0.1667, 0.5, 0.1667, 0.5, 0.1667, 0.5, 0.3333, 0.3333, 0.3333, 0.3333, 0.1667, 0.5, 0.5, 0.5, 0.6667, 0.3333, 0.6667, 0.3333, 0.5, 0.5, 0.8333, 0.4167, 1.0, 0.3333, 0.8333, 0.4167, 0.0, 0.5, 0.1667, 0.3333, 0.1667, 0.5, 0.3333, 0.5, 0.5, 0.3333, 0.5, 0.3333, 0.3333, 0.5, 0.6667, 0.5, 0.8333, 0.3333, 0.8333, 0.3333, 0.6667, 0.3333, 0.1667, 0.3333, 0.3333, 0.1667, 0.3333, 0.1667, 0.1667, 0.3333, 0.5, 0.3333, 0.6667, 0.1667, 0.6667, 0.1667, 0.5, 0.3333, 0.8333, 0.25, 1.0, 0.1667, 0.8333, 0.25, 0.0, 0.3333, 0.1667, 0.1667, 0.1667, 0.3333, 0.3333, 0.3333, 0.5, 0.1667, 0.5, 0.1667, 0.3333, 0.3333, 0.6667, 0.3333, 0.8333, 0.1667, 0.8333, 0.1667, 0.6667, 0.1667, 0.1667, 0.1667, 0.3333, 2.98e-08, 0.3333, 0.0, 0.1667, 0.1667, 0.5, 0.1667, 0.6667, 0.0, 0.6667, 2.98e-08, 0.5, 0.1667, 0.8333, 0.08333, 1.0, 0.0, 0.8333, 0.08333, 0.0, 0.1667, 0.1667, 0.0, 0.1667, 0.1667, 0.3333, 0.1667, 0.5, 2.98e-08, 0.5, 2.98e-08, 0.3333, 0.1667, 0.6667, 0.1667, 0.8333, 0.0, 0.8333, 0.0, 0.6667, 1.0, 0.5, 1.0, 0.6667, 0.8333, 0.6667, 0.8333, 0.5, 1.0, 0.8333, 0.9167, 1.0, 0.8333, 0.8333, 0.9167, 0.0, 1.0, 0.1667, 0.8333, 0.1667, 1.0, 0.3333, 1.0, 0.5, 0.8333, 0.5, 0.8333, 0.3333, 1.0, 0.6667, 1.0, 0.8333, 0.8333, 0.8333, 0.8333, 0.6667, 1.0, 0.1667, 1.0, 0.3333, 0.8333, 0.3333, 0.8333, 0.1667, 0.8333, 0.8333, 0.75, 1.0, 0.6667, 0.8333, 0.75, 0.0, 0.8333, 0.1667, 0.6667, 0.1667, 0.8333, 0.3333, 0.8333, 0.5, 0.6667, 0.5, 0.6667, 0.3333, 0.8333, 0.6667, 0.8333, 0.8333, 0.6667, 0.8333, 0.6667, 0.6667, 0.8333, 0.1667, 0.8333, 0.3333, 0.6667, 0.3333, 0.6667, 0.1667, 0.8333, 0.5, 0.8333, 0.6667, 0.6667, 0.6667, 0.6667, 0.5, 0.6667, 0.3333, 0.6667, 0.5, 0.5, 0.5, 0.5, 0.3333, 0.6667, 0.6667, 0.6667, 0.8333, 0.5, 0.8333, 0.5, 0.6667, 0.6667, 0.1667, 0.6667, 0.3333, 0.5, 0.3333, 0.5, 0.1667, 0.6667, 0.5, 0.6667, 0.6667, 0.5, 0.6667, 0.5, 0.5, 0.6667, 0.8333, 0.5833, 1.0, 0.5, 0.8333, 0.5833, 0.0, 0.6667, 0.1667, 0.5, 0.1667, 0.5, 0.1667, 0.5, 0.3333, 0.3333, 0.3333, 0.3333, 0.1667, 0.5, 0.5, 0.5, 0.6667, 0.3333, 0.6667, 0.3333, 0.5, 0.5, 0.8333, 0.4167, 1.0, 0.3333, 0.8333, 0.4167, 0.0, 0.5, 0.1667, 0.3333, 0.1667, 0.5, 0.3333, 0.5, 0.5, 0.3333, 0.5, 0.3333, 0.3333, 0.5, 0.6667, 0.5, 0.8333, 0.3333, 0.8333, 0.3333, 0.6667, 0.3333, 0.1667, 0.3333, 0.3333, 0.1667, 0.3333, 0.1667, 0.1667, 0.3333, 0.5, 0.3333, 0.6667, 0.1667, 0.6667, 0.1667, 0.5, 0.3333, 0.8333, 0.25, 1.0, 0.1667, 0.8333, 0.25, 0.0, 0.3333, 0.1667, 0.1667, 0.1667, 0.3333, 0.3333, 0.3333, 0.5, 0.1667, 0.5, 0.1667, 0.3333, 0.3333, 0.6667, 0.3333, 0.8333, 0.1667, 0.8333, 0.1667, 0.6667, 0.1667, 0.1667, 0.1667, 0.3333, 2.98e-08, 0.3333, 0.0, 0.1667, 0.1667, 0.5, 0.1667, 0.6667, 0.0, 0.6667, 2.98e-08, 0.5, 0.1667, 0.8333, 0.08333, 1.0, 0.0, 0.8333, 0.08333, 0.0, 0.1667, 0.1667, 0.0, 0.1667, 0.1667, 0.3333, 0.1667, 0.5, 2.98e-08, 0.5, 2.98e-08, 0.3333, 0.1667, 0.6667, 0.1667, 0.8333, 0.0, 0.8333, 0.0, 0.6667, 1.0, 0.5, 1.0, 0.6667, 0.8333, 0.6667, 0.8333, 0.5, 1.0, 0.8333, 0.9167, 1.0, 0.8333, 0.8333, 0.9167, 0.0, 1.0, 0.1667, 0.8333, 0.1667, 1.0, 0.3333, 1.0, 0.5, 0.8333, 0.5, 0.8333, 0.3333, 1.0, 0.6667, 1.0, 0.8333, 0.8333, 0.8333, 0.8333, 0.6667, 1.0, 0.1667, 1.0, 0.3333, 0.8333, 0.3333, 0.8333, 0.1667, 0.8333, 0.8333, 0.75, 1.0, 0.6667, 0.8333, 0.75, 0.0, 0.8333, 0.1667, 0.6667, 0.1667, 0.8333, 0.3333, 0.8333, 0.5, 0.6667, 0.5, 0.6667, 0.3333, 0.8333, 0.6667, 0.8333, 0.8333, 0.6667, 0.8333, 0.6667, 0.6667, 0.8333, 0.1667, 0.8333, 0.3333, 0.6667, 0.3333, 0.6667, 0.1667, 0.8333, 0.5, 0.8333, 0.6667, 0.6667, 0.6667, 0.6667, 0.5, 1.0, 0.5, 1.0, 1.0, 0.8333, 1.0, 0.8333, 0.5, 0.8333, 0.5, 0.8333, 1.0, 0.6667, 1.0, 0.6667, 0.5, 0.6667, 0.5, 0.6667, 1.0, 0.5, 1.0, 0.5, 0.5, 0.5, 0.5, 0.5, 1.0, 0.3333, 1.0, 0.3333, 0.5, 0.4578, 0.37, 0.25, 0.49, 0.04215, 0.37, 0.04215, 0.13, 0.25, 0.01, 0.4578, 0.13, 0.3333, 0.5, 0.3333, 1.0, 0.1667, 1.0, 0.1667, 0.5, 0.1667, 0.5, 0.1667, 1.0, -8.941e-08, 1.0, -8.941e-08, 0.5, 0.75, 0.49, 0.9578, 0.37, 0.9578, 0.13, 0.75, 0.01, 0.5422, 0.13, 0.5422, 0.37])
me_sphere_002.use_remesh_fix_poles = True
me_sphere_002.use_remesh_preserve_attributes = False
me_sphere_002.use_mirror_vertex_groups = False
me_sphere_002.update()
me_sphere_001 = bpy.data.meshes.new('Sphere.001')
me_sphere_001.from_pydata([(-3.725e-09, 0.5, 0.866), (-3.725e-09, 0.866, 0.5), (-3.725e-09, 1.0, -3.254e-08), (-3.725e-09, 0.866, -0.5), (-3.725e-09, 0.5, -0.866), (-1.345e-07, -8.748e-08, 1.0), (0.433, 0.25, 0.866), (0.75, 0.433, 0.5), (0.866, 0.5, -3.254e-08), (0.75, 0.433, -0.5), (0.433, 0.25, -0.866), (0.433, -0.25, 0.866), (0.75, -0.433, 0.5), (0.866, -0.5, -3.254e-08), (0.75, -0.433, -0.5), (0.433, -0.25, -0.866), (-8.979e-08, -0.5, 0.866), (-1.345e-07, -0.866, 0.5), (-1.345e-07, -1.0, -3.254e-08), (-7.489e-08, -0.866, -0.5), (-1.047e-07, -0.5, -0.866), (-3.725e-09, -1.199e-08, -1.0), (-0.433, -0.25, 0.866), (-0.75, -0.433, 0.5), (-0.866, -0.5, -3.254e-08), (-0.75, -0.433, -0.5), (-0.433, -0.25, -0.866), (-0.433, 0.25, 0.866), (-0.75, 0.433, 0.5), (-0.866, 0.5, -3.254e-08), (-0.75, 0.433, -0.5), (-0.433, 0.25, -0.866), (1.646, 0.5, 0.866), (1.646, 0.866, 0.5), (1.646, 1.0, 8.667e-08), (1.646, 0.866, -0.5), (1.646, 0.5, -0.866), (1.646, -5.643e-07, 1.0), (2.079, 0.25, 0.866), (2.396, 0.433, 0.5), (2.512, 0.5, 8.667e-08), (2.396, 0.433, -0.5), (2.079, 0.25, -0.866), (2.079, -0.25, 0.866), (2.396, -0.433, 0.5), (2.512, -0.5, 8.667e-08), (2.396, -0.433, -0.5), (2.079, -0.25, -0.866), (1.646, -0.5, 0.866), (1.646, -0.866, 0.5), (1.646, -1.0, 8.667e-08), (1.646, -0.866, -0.5), (1.646, -0.5, -0.866), (1.646, -4.888e-07, -1.0), (1.213, -0.25, 0.866), (0.8962, -0.433, 0.5), (0.7802, -0.5, 8.667e-08), (0.8962, -0.433, -0.5), (1.213, -0.25, -0.866), (1.213, 0.25, 0.866), (0.8962, 0.433, 0.5), (0.7802, 0.5, 8.667e-08), (0.8962, 0.433, -0.5), (1.213, 0.25, -0.866), (0.7373, 0.3237, -0.9812), (0.7373, 1.197, 1.861), (1.15, 0.09605, -0.9112), (1.15, 0.9693, 1.931), (1.15, -0.3593, -0.7713), (1.15, 0.514, 2.071), (0.7373, -0.587, -0.7013), (0.7373, 0.2863, 2.141), (0.3248, -0.3593, -0.7713), (0.3248, 0.514, 2.071), (0.3248, 0.09605, -0.9112), (0.3248, 0.9693, 1.931)], [], [(3, 2, 8, 9), (1, 0, 6, 7), (4, 3, 9, 10), (2, 1, 7, 8), (0, 5, 6), (21, 4, 10), (10, 9, 14, 15), (8, 7, 12, 13), (6, 5, 11), (21, 10, 15), (9, 8, 13, 14), (7, 6, 11, 12), (15, 14, 19, 20), (13, 12, 17, 18), (11, 5, 16), (21, 15, 20), (14, 13, 18, 19), (12, 11, 16, 17), (20, 19, 25, 26), (18, 17, 23, 24), (16, 5, 22), (21, 20, 26), (19, 18, 24, 25), (17, 16, 22, 23), (24, 23, 28, 29), (22, 5, 27), (21, 26, 31), (25, 24, 29, 30), (23, 22, 27, 28), (26, 25, 30, 31), (27, 5, 0), (21, 31, 4), (30, 29, 2, 3), (28, 27, 0, 1), (31, 30, 3, 4), (29, 28, 1, 2), (35, 34, 40, 41), (33, 32, 38, 39), (36, 35, 41, 42), (34, 33, 39, 40), (32, 37, 38), (53, 36, 42), (42, 41, 46, 47), (40, 39, 44, 45), (38, 37, 43), (53, 42, 47), (41, 40, 45, 46), (39, 38, 43, 44), (47, 46, 51, 52), (45, 44, 49, 50), (43, 37, 48), (53, 47, 52), (46, 45, 50, 51), (44, 43, 48, 49), (52, 51, 57, 58), (50, 49, 55, 56), (48, 37, 54), (53, 52, 58), (51, 50, 56, 57), (49, 48, 54, 55), (56, 55, 60, 61), (54, 37, 59), (53, 58, 63), (57, 56, 61, 62), (55, 54, 59, 60), (58, 57, 62, 63), (59, 37, 32), (53, 63, 36), (62, 61, 34, 35), (60, 59, 32, 33), (63, 62, 35, 36), (61, 60, 33, 34), (64, 65, 67, 66), (66, 67, 69, 68), (68, 69, 71, 70), (70, 71, 73, 72), (67, 65, 75, 73, 71, 69), (72, 73, 75, 74), (74, 75, 65, 64), (64, 66, 68, 70, 72, 74)])
_uv = me_sphere_001.uv_layers.new(name='UVMap')
_uv.uv.foreach_set('vector', [0.6667, 0.3333, 0.6667, 0.5, 0.5, 0.5, 0.5, 0.3333, 0.6667, 0.6667, 0.6667, 0.8333, 0.5, 0.8333, 0.5, 0.6667, 0.6667, 0.1667, 0.6667, 0.3333, 0.5, 0.3333, 0.5, 0.1667, 0.6667, 0.5, 0.6667, 0.6667, 0.5, 0.6667, 0.5, 0.5, 0.6667, 0.8333, 0.5833, 1.0, 0.5, 0.8333, 0.5833, 0.0, 0.6667, 0.1667, 0.5, 0.1667, 0.5, 0.1667, 0.5, 0.3333, 0.3333, 0.3333, 0.3333, 0.1667, 0.5, 0.5, 0.5, 0.6667, 0.3333, 0.6667, 0.3333, 0.5, 0.5, 0.8333, 0.4167, 1.0, 0.3333, 0.8333, 0.4167, 0.0, 0.5, 0.1667, 0.3333, 0.1667, 0.5, 0.3333, 0.5, 0.5, 0.3333, 0.5, 0.3333, 0.3333, 0.5, 0.6667, 0.5, 0.8333, 0.3333, 0.8333, 0.3333, 0.6667, 0.3333, 0.1667, 0.3333, 0.3333, 0.1667, 0.3333, 0.1667, 0.1667, 0.3333, 0.5, 0.3333, 0.6667, 0.1667, 0.6667, 0.1667, 0.5, 0.3333, 0.8333, 0.25, 1.0, 0.1667, 0.8333, 0.25, 0.0, 0.3333, 0.1667, 0.1667, 0.1667, 0.3333, 0.3333, 0.3333, 0.5, 0.1667, 0.5, 0.1667, 0.3333, 0.3333, 0.6667, 0.3333, 0.8333, 0.1667, 0.8333, 0.1667, 0.6667, 0.1667, 0.1667, 0.1667, 0.3333, 2.98e-08, 0.3333, 0.0, 0.1667, 0.1667, 0.5, 0.1667, 0.6667, 0.0, 0.6667, 2.98e-08, 0.5, 0.1667, 0.8333, 0.08333, 1.0, 0.0, 0.8333, 0.08333, 0.0, 0.1667, 0.1667, 0.0, 0.1667, 0.1667, 0.3333, 0.1667, 0.5, 2.98e-08, 0.5, 2.98e-08, 0.3333, 0.1667, 0.6667, 0.1667, 0.8333, 0.0, 0.8333, 0.0, 0.6667, 1.0, 0.5, 1.0, 0.6667, 0.8333, 0.6667, 0.8333, 0.5, 1.0, 0.8333, 0.9167, 1.0, 0.8333, 0.8333, 0.9167, 0.0, 1.0, 0.1667, 0.8333, 0.1667, 1.0, 0.3333, 1.0, 0.5, 0.8333, 0.5, 0.8333, 0.3333, 1.0, 0.6667, 1.0, 0.8333, 0.8333, 0.8333, 0.8333, 0.6667, 1.0, 0.1667, 1.0, 0.3333, 0.8333, 0.3333, 0.8333, 0.1667, 0.8333, 0.8333, 0.75, 1.0, 0.6667, 0.8333, 0.75, 0.0, 0.8333, 0.1667, 0.6667, 0.1667, 0.8333, 0.3333, 0.8333, 0.5, 0.6667, 0.5, 0.6667, 0.3333, 0.8333, 0.6667, 0.8333, 0.8333, 0.6667, 0.8333, 0.6667, 0.6667, 0.8333, 0.1667, 0.8333, 0.3333, 0.6667, 0.3333, 0.6667, 0.1667, 0.8333, 0.5, 0.8333, 0.6667, 0.6667, 0.6667, 0.6667, 0.5, 0.6667, 0.3333, 0.6667, 0.5, 0.5, 0.5, 0.5, 0.3333, 0.6667, 0.6667, 0.6667, 0.8333, 0.5, 0.8333, 0.5, 0.6667, 0.6667, 0.1667, 0.6667, 0.3333, 0.5, 0.3333, 0.5, 0.1667, 0.6667, 0.5, 0.6667, 0.6667, 0.5, 0.6667, 0.5, 0.5, 0.6667, 0.8333, 0.5833, 1.0, 0.5, 0.8333, 0.5833, 0.0, 0.6667, 0.1667, 0.5, 0.1667, 0.5, 0.1667, 0.5, 0.3333, 0.3333, 0.3333, 0.3333, 0.1667, 0.5, 0.5, 0.5, 0.6667, 0.3333, 0.6667, 0.3333, 0.5, 0.5, 0.8333, 0.4167, 1.0, 0.3333, 0.8333, 0.4167, 0.0, 0.5, 0.1667, 0.3333, 0.1667, 0.5, 0.3333, 0.5, 0.5, 0.3333, 0.5, 0.3333, 0.3333, 0.5, 0.6667, 0.5, 0.8333, 0.3333, 0.8333, 0.3333, 0.6667, 0.3333, 0.1667, 0.3333, 0.3333, 0.1667, 0.3333, 0.1667, 0.1667, 0.3333, 0.5, 0.3333, 0.6667, 0.1667, 0.6667, 0.1667, 0.5, 0.3333, 0.8333, 0.25, 1.0, 0.1667, 0.8333, 0.25, 0.0, 0.3333, 0.1667, 0.1667, 0.1667, 0.3333, 0.3333, 0.3333, 0.5, 0.1667, 0.5, 0.1667, 0.3333, 0.3333, 0.6667, 0.3333, 0.8333, 0.1667, 0.8333, 0.1667, 0.6667, 0.1667, 0.1667, 0.1667, 0.3333, 2.98e-08, 0.3333, 0.0, 0.1667, 0.1667, 0.5, 0.1667, 0.6667, 0.0, 0.6667, 2.98e-08, 0.5, 0.1667, 0.8333, 0.08333, 1.0, 0.0, 0.8333, 0.08333, 0.0, 0.1667, 0.1667, 0.0, 0.1667, 0.1667, 0.3333, 0.1667, 0.5, 2.98e-08, 0.5, 2.98e-08, 0.3333, 0.1667, 0.6667, 0.1667, 0.8333, 0.0, 0.8333, 0.0, 0.6667, 1.0, 0.5, 1.0, 0.6667, 0.8333, 0.6667, 0.8333, 0.5, 1.0, 0.8333, 0.9167, 1.0, 0.8333, 0.8333, 0.9167, 0.0, 1.0, 0.1667, 0.8333, 0.1667, 1.0, 0.3333, 1.0, 0.5, 0.8333, 0.5, 0.8333, 0.3333, 1.0, 0.6667, 1.0, 0.8333, 0.8333, 0.8333, 0.8333, 0.6667, 1.0, 0.1667, 1.0, 0.3333, 0.8333, 0.3333, 0.8333, 0.1667, 0.8333, 0.8333, 0.75, 1.0, 0.6667, 0.8333, 0.75, 0.0, 0.8333, 0.1667, 0.6667, 0.1667, 0.8333, 0.3333, 0.8333, 0.5, 0.6667, 0.5, 0.6667, 0.3333, 0.8333, 0.6667, 0.8333, 0.8333, 0.6667, 0.8333, 0.6667, 0.6667, 0.8333, 0.1667, 0.8333, 0.3333, 0.6667, 0.3333, 0.6667, 0.1667, 0.8333, 0.5, 0.8333, 0.6667, 0.6667, 0.6667, 0.6667, 0.5, 1.0, 0.5, 1.0, 1.0, 0.8333, 1.0, 0.8333, 0.5, 0.8333, 0.5, 0.8333, 1.0, 0.6667, 1.0, 0.6667, 0.5, 0.6667, 0.5, 0.6667, 1.0, 0.5, 1.0, 0.5, 0.5, 0.5, 0.5, 0.5, 1.0, 0.3333, 1.0, 0.3333, 0.5, 0.4578, 0.37, 0.25, 0.49, 0.04215, 0.37, 0.04215, 0.13, 0.25, 0.01, 0.4578, 0.13, 0.3333, 0.5, 0.3333, 1.0, 0.1667, 1.0, 0.1667, 0.5, 0.1667, 0.5, 0.1667, 1.0, -8.941e-08, 1.0, -8.941e-08, 0.5, 0.75, 0.49, 0.9578, 0.37, 0.9578, 0.13, 0.75, 0.01, 0.5422, 0.13, 0.5422, 0.37])
me_sphere_001.use_remesh_fix_poles = True
me_sphere_001.use_remesh_preserve_attributes = False
me_sphere_001.use_mirror_vertex_groups = False
me_sphere_001.update()

# ---- objects
ob_cylinder = bpy.data.objects.new('Cylinder', me_cylinder)
ob_sphere_001 = bpy.data.objects.new('Sphere.001', me_sphere_002)
ob_sphere_002 = bpy.data.objects.new('Sphere.002', me_sphere_001)

# ---- transforms, parenting, visibility, modifiers, constraints
ob_cylinder.location = (0.0, 0.0, 0.0)
ob_cylinder.scale = (1.146, 1.146, 1.146)
ob_cylinder.lineart.crease_threshold = 0.0
ob_sphere_001.location = (-1.017, 0.1402, 0.2047)
ob_sphere_001.rotation_euler = (0.0, -0.0, -1.571)
ob_sphere_001.scale = (0.1602, 0.1602, 0.1602)
ob_sphere_001.lineart.crease_threshold = 0.0
ob_sphere_002.location = (-0.1169, -1.014, 0.2047)
ob_sphere_002.rotation_euler = (0.0, 0.0, -1.192e-07)
ob_sphere_002.scale = (0.1602, 0.1602, 0.1602)
ob_sphere_002.lineart.crease_threshold = 0.0

# ---- collection membership
col_collection.objects.link(ob_cylinder)
col_collection.objects.link(ob_sphere_001)
col_collection.objects.link(ob_sphere_002)

# ---- scene / render settings (as saved in the file)
scene.frame_start = 1; scene.frame_end = 250; scene.frame_set(1)
scene.render.engine = 'BLENDER_EEVEE_NEXT'
scene.cycles.use_denoising = False
scene.cycles.samples = 128
scene.cycles.sampling_pattern = 'TABULATED_SOBOL'
scene.cycles.use_adaptive_sampling = False
scene.cycles.use_light_tree = False
scene.view_settings.view_transform = 'Filmic'
bpy.context.view_layer.update()

# ---- added for rendering (the .blend has no active camera and no usable light): camera, sun
cam_auto = bpy.data.cameras.new('AutoCamera')
cam_auto.lens = 50.0
cam_auto.sensor_width = 36.0
cam_auto.clip_end = 1000.0
ob_auto_camera = bpy.data.objects.new('AutoCamera', cam_auto)
scene.collection.objects.link(ob_auto_camera)
ob_auto_camera.location = (3.18161, -3.81968, 2.64891)
ob_auto_camera.rotation_euler = (1.09748, -7.21219e-08, 0.694738)
scene.camera = ob_auto_camera
light_auto_sun = bpy.data.lights.new('AutoSun', 'SUN')
light_auto_sun.energy = 3.0
light_auto_sun.angle = 0.0523599
ob_auto_sun = bpy.data.objects.new('AutoSun', light_auto_sun)
scene.collection.objects.link(ob_auto_sun)
ob_auto_sun.rotation_euler = (0.872665, 0.174533, 0.523599)
bpy.context.view_layer.update()
